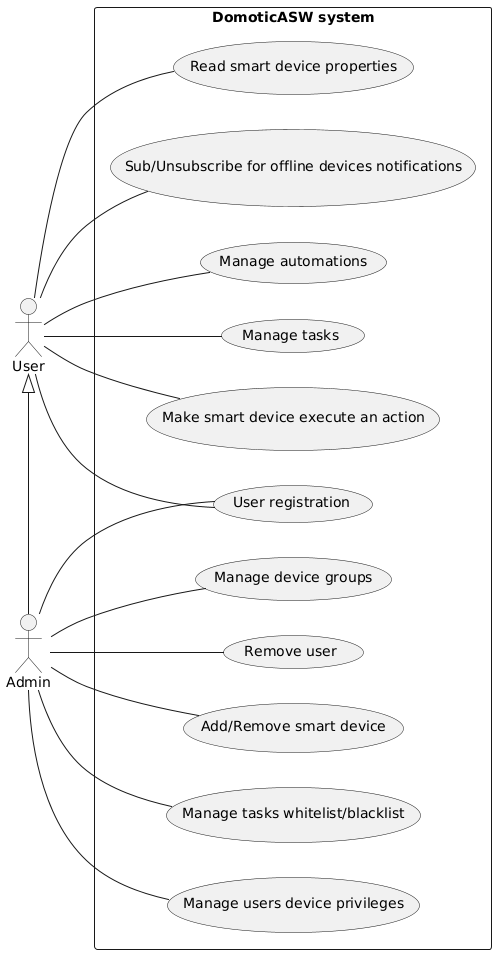

The diagram above was rendered by PlantUML. Its source (embedded in the PNG):
@startuml use-case

left to right direction

actor User
actor Admin

Admin -l-|> User

rectangle "DomoticASW system" {
    Admin -- (Add/Remove smart device)
    Admin -- (Manage users device privileges)
    Admin -- (Manage tasks whitelist/blacklist)
    usecase "User registration" as (registration)
    Admin -- (registration)
    User -- (registration)
    Admin -- (Remove user)
    Admin -- (Manage device groups)
    User -- (Read smart device properties)
    User -- (Make smart device execute an action)
    User -- (Manage tasks)
    User -- (Manage automations)
    User -- (Sub/Unsubscribe for offline devices notifications)
}

@enduml